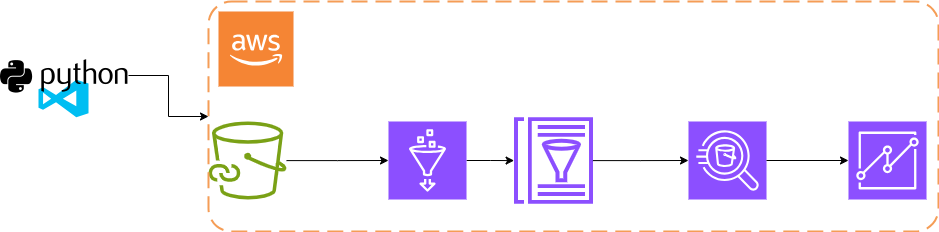

The diagram above was exported from draw.io. Its source (the exported page's mxGraphModel, read from the mxfile embedded in the PNG):
<mxGraphModel dx="1730" dy="468" grid="1" gridSize="10" guides="1" tooltips="1" connect="1" arrows="1" fold="1" page="1" pageScale="1" pageWidth="850" pageHeight="1100" math="0" shadow="0">
  <root>
    <mxCell id="0" />
    <mxCell id="1" parent="0" />
    <mxCell id="T5YPl-hhmlnX8VtEk3Dm-1" value="" style="sketch=0;outlineConnect=0;fontColor=#232F3E;gradientColor=none;fillColor=#7AA116;strokeColor=none;dashed=0;verticalLabelPosition=bottom;verticalAlign=top;align=center;html=1;fontSize=12;fontStyle=0;aspect=fixed;pointerEvents=1;shape=mxgraph.aws4.file_cache_s3_linked_datasets;" vertex="1" parent="1">
      <mxGeometry x="80" y="210" width="78" height="78" as="geometry" />
    </mxCell>
    <mxCell id="T5YPl-hhmlnX8VtEk3Dm-7" style="edgeStyle=orthogonalEdgeStyle;rounded=0;orthogonalLoop=1;jettySize=auto;html=1;exitX=1;exitY=0.5;exitDx=0;exitDy=0;exitPerimeter=0;" edge="1" parent="1" source="T5YPl-hhmlnX8VtEk3Dm-2" target="T5YPl-hhmlnX8VtEk3Dm-3">
      <mxGeometry relative="1" as="geometry" />
    </mxCell>
    <mxCell id="T5YPl-hhmlnX8VtEk3Dm-2" value="" style="sketch=0;points=[[0,0,0],[0.25,0,0],[0.5,0,0],[0.75,0,0],[1,0,0],[0,1,0],[0.25,1,0],[0.5,1,0],[0.75,1,0],[1,1,0],[0,0.25,0],[0,0.5,0],[0,0.75,0],[1,0.25,0],[1,0.5,0],[1,0.75,0]];outlineConnect=0;fontColor=#232F3E;fillColor=#8C4FFF;strokeColor=#ffffff;dashed=0;verticalLabelPosition=bottom;verticalAlign=top;align=center;html=1;fontSize=12;fontStyle=0;aspect=fixed;shape=mxgraph.aws4.resourceIcon;resIcon=mxgraph.aws4.glue;" vertex="1" parent="1">
      <mxGeometry x="260" y="210" width="78" height="78" as="geometry" />
    </mxCell>
    <mxCell id="T5YPl-hhmlnX8VtEk3Dm-3" value="" style="sketch=0;outlineConnect=0;fontColor=#232F3E;gradientColor=none;fillColor=#8C4FFF;strokeColor=none;dashed=0;verticalLabelPosition=bottom;verticalAlign=top;align=center;html=1;fontSize=12;fontStyle=0;aspect=fixed;pointerEvents=1;shape=mxgraph.aws4.glue_data_catalog;" vertex="1" parent="1">
      <mxGeometry x="385" y="205.66" width="80" height="86.67" as="geometry" />
    </mxCell>
    <mxCell id="T5YPl-hhmlnX8VtEk3Dm-4" value="" style="sketch=0;points=[[0,0,0],[0.25,0,0],[0.5,0,0],[0.75,0,0],[1,0,0],[0,1,0],[0.25,1,0],[0.5,1,0],[0.75,1,0],[1,1,0],[0,0.25,0],[0,0.5,0],[0,0.75,0],[1,0.25,0],[1,0.5,0],[1,0.75,0]];outlineConnect=0;fontColor=#232F3E;fillColor=#8C4FFF;strokeColor=#ffffff;dashed=0;verticalLabelPosition=bottom;verticalAlign=top;align=center;html=1;fontSize=12;fontStyle=0;aspect=fixed;shape=mxgraph.aws4.resourceIcon;resIcon=mxgraph.aws4.athena;" vertex="1" parent="1">
      <mxGeometry x="560" y="210" width="78" height="78" as="geometry" />
    </mxCell>
    <mxCell id="T5YPl-hhmlnX8VtEk3Dm-5" value="" style="sketch=0;points=[[0,0,0],[0.25,0,0],[0.5,0,0],[0.75,0,0],[1,0,0],[0,1,0],[0.25,1,0],[0.5,1,0],[0.75,1,0],[1,1,0],[0,0.25,0],[0,0.5,0],[0,0.75,0],[1,0.25,0],[1,0.5,0],[1,0.75,0]];outlineConnect=0;fontColor=#232F3E;fillColor=#8C4FFF;strokeColor=#ffffff;dashed=0;verticalLabelPosition=bottom;verticalAlign=top;align=center;html=1;fontSize=12;fontStyle=0;aspect=fixed;shape=mxgraph.aws4.resourceIcon;resIcon=mxgraph.aws4.quicksight;" vertex="1" parent="1">
      <mxGeometry x="720" y="210" width="78" height="78" as="geometry" />
    </mxCell>
    <mxCell id="T5YPl-hhmlnX8VtEk3Dm-6" style="edgeStyle=orthogonalEdgeStyle;rounded=0;orthogonalLoop=1;jettySize=auto;html=1;entryX=0;entryY=0.5;entryDx=0;entryDy=0;entryPerimeter=0;" edge="1" parent="1" source="T5YPl-hhmlnX8VtEk3Dm-1" target="T5YPl-hhmlnX8VtEk3Dm-2">
      <mxGeometry relative="1" as="geometry" />
    </mxCell>
    <mxCell id="T5YPl-hhmlnX8VtEk3Dm-8" style="edgeStyle=orthogonalEdgeStyle;rounded=0;orthogonalLoop=1;jettySize=auto;html=1;entryX=0;entryY=0.5;entryDx=0;entryDy=0;entryPerimeter=0;" edge="1" parent="1" source="T5YPl-hhmlnX8VtEk3Dm-3" target="T5YPl-hhmlnX8VtEk3Dm-4">
      <mxGeometry relative="1" as="geometry" />
    </mxCell>
    <mxCell id="T5YPl-hhmlnX8VtEk3Dm-9" style="edgeStyle=orthogonalEdgeStyle;rounded=0;orthogonalLoop=1;jettySize=auto;html=1;entryX=0;entryY=0.5;entryDx=0;entryDy=0;entryPerimeter=0;" edge="1" parent="1" source="T5YPl-hhmlnX8VtEk3Dm-4" target="T5YPl-hhmlnX8VtEk3Dm-5">
      <mxGeometry relative="1" as="geometry" />
    </mxCell>
    <mxCell id="T5YPl-hhmlnX8VtEk3Dm-12" value="" style="outlineConnect=0;dashed=0;verticalLabelPosition=bottom;verticalAlign=top;align=center;html=1;shape=mxgraph.aws3.cloud_2;fillColor=#F58534;gradientColor=none;" vertex="1" parent="1">
      <mxGeometry x="90" y="100" width="75" height="75" as="geometry" />
    </mxCell>
    <mxCell id="T5YPl-hhmlnX8VtEk3Dm-13" value="" style="rounded=1;arcSize=10;dashed=1;strokeColor=#F59D56;fillColor=none;gradientColor=none;dashPattern=8 4;strokeWidth=2;" vertex="1" parent="1">
      <mxGeometry x="80" y="90" width="730" height="230" as="geometry" />
    </mxCell>
    <mxCell id="T5YPl-hhmlnX8VtEk3Dm-14" value="" style="verticalLabelPosition=bottom;html=1;verticalAlign=top;align=center;strokeColor=none;fillColor=#00BEF2;shape=mxgraph.azure.visual_studio_online;" vertex="1" parent="1">
      <mxGeometry x="-90" y="168.16" width="50" height="37.5" as="geometry" />
    </mxCell>
    <mxCell id="T5YPl-hhmlnX8VtEk3Dm-16" style="edgeStyle=orthogonalEdgeStyle;rounded=0;orthogonalLoop=1;jettySize=auto;html=1;" edge="1" parent="1" source="T5YPl-hhmlnX8VtEk3Dm-15" target="T5YPl-hhmlnX8VtEk3Dm-13">
      <mxGeometry relative="1" as="geometry" />
    </mxCell>
    <mxCell id="T5YPl-hhmlnX8VtEk3Dm-15" value="" style="shape=image;html=1;verticalAlign=top;verticalLabelPosition=bottom;labelBackgroundColor=#ffffff;imageAspect=0;aspect=fixed;image=https://cdn4.iconfinder.com/data/icons/scripting-and-programming-languages/512/660277-Python_logo-128.png" vertex="1" parent="1">
      <mxGeometry x="-128" y="100" width="128" height="128" as="geometry" />
    </mxCell>
  </root>
</mxGraphModel>